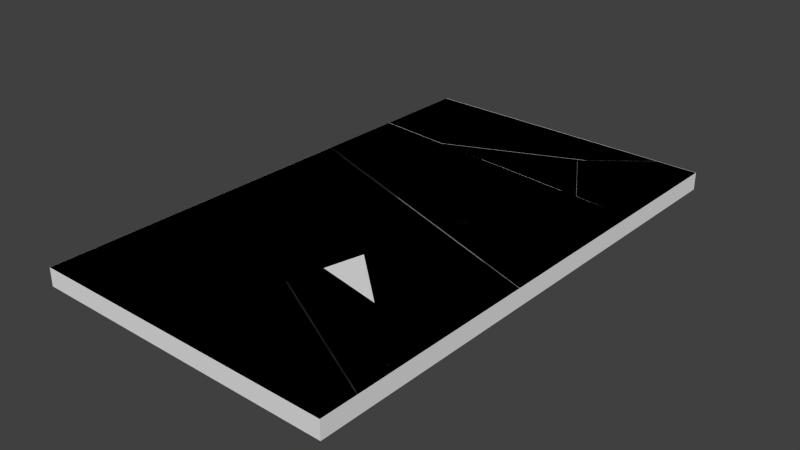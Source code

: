 # Source: tableTop.blend  (saved by Blender 2.62.0; exported with 4.5.12 LTS)
import bpy
from mathutils import Matrix  # noqa: F401  (used for matrix-valued properties, if any)

bpy.ops.wm.read_factory_settings(use_empty=True)
scene = bpy.context.scene
scene.name = 'Scene'

# ---- collections
col_collection_1 = bpy.data.collections.new('Collection 1'); scene.collection.children.link(col_collection_1)

# ---- materials (node trees are filled in below, after node groups)
mat_material = bpy.data.materials.new('Material')
mat_material.alpha_threshold = 0.0
mat_material.use_transparent_shadow = False
mat_material.roughness = 0.5
mat_material.line_color = (0.0, 0.0, 0.0, 1.0)
mat_material_005 = bpy.data.materials.new('Material.005')
mat_material_005.alpha_threshold = 0.0
mat_material_005.use_transparent_shadow = False
mat_material_005.roughness = 0.5
mat_material_005.specular_intensity = 1.0
mat_material_005.line_color = (0.0, 0.0, 0.0, 1.0)

# ---- material node trees

# ---- world
world_world = bpy.data.worlds.new('World'); scene.world = world_world
world_world.color = (0.05088, 0.05088, 0.05088)
world_world.use_sun_shadow = False
world_world.sun_shadow_jitter_overblur = 0.0
world_world.cycles.sampling_method = 'MANUAL'
world_world.cycles.sample_map_resolution = 256

# ---- meshes
me_mesh_149 = bpy.data.meshes.new('Mesh.149')
me_mesh_149.from_pydata([(-0.02651, -0.05544, -0.01396), (-0.09042, 0.003182, -0.01396), (0.02179, 0.06996, -0.01396), (0.1011, 0.04126, -0.01396), (0.0966, 0.03841, 0.01396), (0.03291, 0.06146, 0.01396), (-0.04639, -0.06996, 0.01396), (-0.1011, -0.01697, 0.01156), (-0.09711, -0.02343, 0.01396), (-0.09488, -0.01457, 0.01396)], [], [(0, 1, 2, 3), (8, 6, 5, 9), (6, 4, 5), (4, 3, 2, 5), (7, 8, 9), (6, 8, 7, 1), (1, 0, 6), (0, 3, 4, 6), (2, 1, 9, 5), (1, 7, 9)])
me_mesh_149.polygons.foreach_set('use_smooth', [0, 0, 0, 1, 1, 1, 1, 1, 1, 1])
_uv = me_mesh_149.uv_layers.new(name='UVMap')
_uv.uv.foreach_set('vector', [0.335, 0.6796, 0.3999, 0.5732, 0.4782, 0.7543, 0.4476, 0.8848, 0.4218, 0.6448, 0.3147, 0.7014, 0.1561, 0.5359, 0.4175, 0.6338, 0.3147, 0.7014, 0.0232, 0.5629, 0.1561, 0.5359, 0.575, 0.4245, 0.585, 0.4333, 0.5555, 0.4599, 0.5513, 0.4458, 0.5167, 0.5054, 0.5214, 0.5019, 0.5208, 0.5085, 0.4834, 0.4971, 0.5031, 0.554, 0.5078, 0.5592, 0.5374, 0.5543, 0.5374, 0.5543, 0.5125, 0.4825, 0.4834, 0.4971, 0.4666, 0.4916, 0.5993, 0.6222, 0.6177, 0.5947, 0.4689, 0.4484, 0.5106, 0.5764, 0.5609, 0.3772, 0.5189, 0.3457, 0.4617, 0.5725, 0.5609, 0.3772, 0.5254, 0.3367, 0.5189, 0.3457])
me_mesh_149.materials.append(mat_material)
me_mesh_149.use_remesh_preserve_volume = False
me_mesh_149.use_remesh_preserve_attributes = False
me_mesh_149.use_mirror_vertex_groups = False
me_mesh_149.update()
me_mesh_147 = bpy.data.meshes.new('Mesh.147')
me_mesh_147.from_pydata([(-0.07011, 0.07009, -0.01396), (0.07705, 0.01684, -0.01396), (-0.03516, -0.04994, -0.01396), (-0.08816, -0.001323, -0.01396), (-0.04583, -0.07009, 0.01156), (-0.01131, 0.04434, 0.01396), (-0.03962, -0.06769, 0.01396), (0.08816, 0.008344, 0.01396)], [], [(0, 1, 2, 3), (7, 5, 6), (1, 0, 5, 7), (6, 5, 3, 4), (5, 0, 3), (4, 3, 2), (1, 7, 6, 2), (6, 4, 2)])
me_mesh_147.polygons.foreach_set('use_smooth', [0, 0, 1, 1, 1, 1, 1, 1])
_uv = me_mesh_147.uv_layers.new(name='UVMap')
_uv.uv.foreach_set('vector', [0.5351, 0.512, 0.4782, 0.7543, 0.3999, 0.5732, 0.4538, 0.485, 0.1561, 0.5359, 0.3637, 0.4937, 0.4175, 0.6338, 0.5555, 0.4599, 0.5007, 0.5092, 0.5142, 0.4792, 0.5513, 0.4458, 0.5208, 0.5085, 0.5134, 0.5924, 0.4673, 0.5422, 0.5167, 0.5054, 0.5134, 0.5924, 0.4626, 0.5956, 0.4673, 0.5422, 0.5078, 0.5592, 0.558, 0.6138, 0.5374, 0.5543, 0.5106, 0.5764, 0.4617, 0.5725, 0.5189, 0.3457, 0.5609, 0.3772, 0.5189, 0.3457, 0.5254, 0.3367, 0.5609, 0.3772])
me_mesh_147.materials.append(mat_material)
me_mesh_147.use_remesh_preserve_volume = False
me_mesh_147.use_remesh_preserve_attributes = False
me_mesh_147.use_mirror_vertex_groups = False
me_mesh_147.update()
me_mesh_145 = bpy.data.meshes.new('Mesh.145')
me_mesh_145.from_pydata([(0.07668, 0.04033, -0.01396), (0.07382, -0.09848, -0.01396), (-0.0568, 0.02135, -0.01396), (0.058, 0.1084, -0.01396), (0.07362, -0.1084, -0.005373), (-0.05021, -0.01744, 0.01396), (-0.07668, 0.006842, 0.01396), (-0.06029, 0.01926, 0.01396)], [], [(0, 1, 2, 3), (7, 6, 5), (1, 0, 4), (5, 2, 1, 4), (5, 6, 2), (2, 6, 7, 3), (0, 7, 5, 4), (0, 3, 7)])
me_mesh_145.polygons.foreach_set('use_smooth', [0, 0, 0, 1, 1, 1, 1, 1])
_uv = me_mesh_145.uv_layers.new(name='UVMap')
_uv.uv.foreach_set('vector', [0.3596, 0.897, 0.2023, 0.897, 0.335, 0.6796, 0.4363, 0.8642, 0.2813, 0.6856, 0.3147, 0.7014, 0.2589, 0.731, 0.2023, 0.897, 0.3596, 0.897, 0.189, 0.9299, 0.4731, 0.4673, 0.5125, 0.4825, 0.4617, 0.3358, 0.4505, 0.3336, 0.4731, 0.4673, 0.4834, 0.4971, 0.5125, 0.4825, 0.4666, 0.4916, 0.4689, 0.4484, 0.486, 0.4652, 0.586, 0.6091, 0.6197, 0.5107, 0.4095, 0.4505, 0.3998, 0.5086, 0.5174, 0.7172, 0.6197, 0.5107, 0.6377, 0.403, 0.4095, 0.4505])
me_mesh_145.materials.append(mat_material)
me_mesh_145.use_remesh_preserve_volume = False
me_mesh_145.use_remesh_preserve_attributes = False
me_mesh_145.use_mirror_vertex_groups = False
me_mesh_145.update()
me_mesh_143 = bpy.data.meshes.new('Mesh.143')
me_mesh_143.from_pydata([(0.06926, 0.1216, -0.01396), (0.06771, 0.04661, -0.01396), (0.04903, 0.1146, -0.01396), (0.06182, 0.1243, -0.01396), (0.05734, 0.1215, 0.01396), (-0.06926, 0.02554, 0.01396), (0.06917, 0.1172, 0.01396), (0.06419, -0.1243, 0.01396), (0.06465, -0.1021, -0.005373), (-0.05918, -0.01116, 0.01396)], [], [(0, 1, 2, 3), (9, 7, 6, 4), (4, 5, 9), (1, 6, 7, 8), (1, 0, 6), (6, 0, 3, 4), (8, 7, 9), (4, 3, 2, 5), (9, 5, 1, 8), (5, 2, 1)])
me_mesh_143.polygons.foreach_set('use_smooth', [0, 0, 0, 0, 0, 1, 1, 1, 1, 1])
_uv = me_mesh_143.uv_layers.new(name='UVMap')
_uv.uv.foreach_set('vector', [0.4447, 0.897, 0.3596, 0.897, 0.4363, 0.8642, 0.4476, 0.8848, 0.2589, 0.731, -0.001483, 0.8686, -0.001483, 0.568, 0.0232, 0.5629, 0.0232, 0.5629, 0.2813, 0.6856, 0.2589, 0.731, 0.3596, 0.897, 0.4328, 1.004, 0.1591, 1.004, 0.189, 0.9299, 0.3596, 0.897, 0.4447, 0.897, 0.4328, 1.004, 0.5794, 0.4205, 0.5878, 0.4308, 0.585, 0.4333, 0.575, 0.4245, 0.4505, 0.3336, 0.4251, 0.3288, 0.4731, 0.4673, 0.6177, 0.5947, 0.5993, 0.6222, 0.586, 0.6091, 0.486, 0.4652, 0.3998, 0.5086, 0.4095, 0.4505, 0.6197, 0.5107, 0.5174, 0.7172, 0.4095, 0.4505, 0.6377, 0.403, 0.6197, 0.5107])
me_mesh_143.materials.append(mat_material)
me_mesh_143.use_remesh_preserve_volume = False
me_mesh_143.use_remesh_preserve_attributes = False
me_mesh_143.use_mirror_vertex_groups = False
me_mesh_143.update()
me_mesh_141 = bpy.data.meshes.new('Mesh.141')
me_mesh_141.from_pydata([(0.1686, -0.04413, -0.01396), (0.1672, -0.1077, -0.01396), (-0.08435, 0.09087, -0.01396), (0.1684, -0.0513, 0.01396), (0.1672, -0.1077, 0.01396), (-0.1686, -0.1008, -0.01396), (-0.1159, 0.1077, -0.01396), (0.0644, 0.004224, 0.01396), (-0.1036, -0.1021, 0.01396), (-0.05993, 0.0706, 0.01396)], [], [(0, 1, 2), (2, 1, 5, 6), (7, 4, 3), (8, 4, 7, 9), (1, 0, 3, 4), (1, 4, 8, 5), (6, 5, 8, 9), (7, 0, 2, 9), (2, 6, 9), (3, 0, 7)])
me_mesh_141.polygons.foreach_set('use_smooth', [0, 0, 0, 0, 0, 0, 1, 1, 1, 1])
_uv = me_mesh_141.uv_layers.new(name='UVMap')
_uv.uv.foreach_set('vector', [0.115, 0.897, 0.04293, 0.897, 0.262, 0.4793, 0.262, 0.4793, 0.04293, 0.897, 0.04293, 0.3482, 0.2804, 0.4272, 0.2163, 0.867, -0.001483, 1.004, -0.001483, 0.9334, 0.5597, 1.004, -0.001483, 1.004, 0.2163, 0.867, 0.4766, 0.7876, 0.04293, 0.897, 0.115, 0.897, 0.1001, 1.004, 0.03612, 1.004, 0.04293, 0.897, 1.655e-07, 0.9004, 7.173e-08, 0.4578, 0.04293, 0.3482, 0.4773, 0.4282, 0.4909, 0.2722, 0.5402, 0.2872, 0.5289, 0.4165, 0.5162, 0.4406, 0.4878, 0.3095, 0.4775, 0.6349, 0.5111, 0.6006, 0.4775, 0.6349, 0.4762, 0.6754, 0.5111, 0.6006, 0.5204, 0.3068, 0.4878, 0.3095, 0.5162, 0.4406])
me_mesh_141.materials.append(mat_material)
me_mesh_141.use_remesh_preserve_volume = False
me_mesh_141.use_remesh_preserve_attributes = False
me_mesh_141.use_mirror_vertex_groups = False
me_mesh_141.update()
me_mesh_062 = bpy.data.meshes.new('Mesh.062')
me_mesh_062.from_pydata([(0.143, -0.00379, -0.01396), (0.1414, -0.08082, -0.01396), (-0.1115, 0.05419, -0.01396), (0.1151, 0.02182, -0.01396), (-0.1413, 0.07772, -0.01396), (-0.143, 0.07101, -0.01396), (-0.0734, 0.08798, 0.01396), (0.03242, 0.06491, 0.01396), (0.1423, -0.03593, 0.01396), (0.1413, -0.08798, 0.01396), (-0.08707, 0.03391, 0.01396), (0.03727, -0.03246, 0.01396)], [], [(3, 0, 2, 4), (0, 1, 2), (5, 4, 2), (8, 7, 11, 9), (7, 6, 11), (11, 6, 10), (1, 0, 8, 9), (10, 6, 4, 5), (8, 0, 3, 7), (3, 4, 6, 7), (11, 10, 2, 1), (10, 5, 2), (1, 9, 11)])
me_mesh_062.polygons.foreach_set('use_smooth', [0, 0, 0, 0, 0, 0, 0, 1, 1, 1, 1, 1, 1])
_uv = me_mesh_062.uv_layers.new(name='UVMap')
_uv.uv.foreach_set('vector', [0.2306, 0.8506, 0.2023, 0.897, 0.262, 0.4793, 0.288, 0.4298, 0.2023, 0.897, 0.115, 0.897, 0.262, 0.4793, 0.2804, 0.4272, 0.288, 0.4298, 0.262, 0.4793, -0.001483, 0.8686, 0.2305, 0.746, 0.2163, 0.867, -0.001483, 0.9334, 0.2305, 0.746, 0.4507, 0.72, 0.2163, 0.867, 0.2163, 0.867, 0.4507, 0.72, 0.4766, 0.7876, 0.115, 0.897, 0.2023, 0.897, 0.1591, 1.004, 0.1001, 1.004, 0.5289, 0.4165, 0.5253, 0.4569, 0.4768, 0.4333, 0.4773, 0.4282, 0.4251, 0.3288, 0.4617, 0.3358, 0.4726, 0.3671, 0.4678, 0.4522, 0.5658, 0.6018, 0.4583, 0.3492, 0.4489, 0.4261, 0.4932, 0.5304, 0.5162, 0.4406, 0.5111, 0.6006, 0.4775, 0.6349, 0.4878, 0.3095, 0.5111, 0.6006, 0.4762, 0.6754, 0.4775, 0.6349, 0.4878, 0.3095, 0.5204, 0.3068, 0.5162, 0.4406])
me_mesh_062.materials.append(mat_material)
me_mesh_062.use_remesh_preserve_volume = False
me_mesh_062.use_remesh_preserve_attributes = False
me_mesh_062.use_mirror_vertex_groups = False
me_mesh_062.update()
me_mesh_060 = bpy.data.meshes.new('Mesh.060')
me_mesh_060.from_pydata([(0.05697, -0.06595, 0.01), (-0.03368, 0.0172, 0.01), (-0.04886, -0.04288, 0.01), (-0.05407, -0.04366, 0.00786), (0.06685, -0.07111, 0.006663), (-0.06685, 0.07111, -0.01)], [], [(0, 1, 2), (3, 2, 1, 5), (1, 0, 4, 5), (0, 2, 3, 4), (5, 4, 3)])
me_mesh_060.polygons.foreach_set('use_smooth', [0, 1, 1, 1, 1])
_uv = me_mesh_060.uv_layers.new(name='UVMap')
_uv.uv.foreach_set('vector', [0.2305, 0.746, 0.4218, 0.6448, 0.4507, 0.72, 0.5216, 0.4551, 0.5253, 0.4569, 0.5214, 0.5019, 0.4826, 0.5308, 0.5031, 0.554, 0.4678, 0.4522, 0.4684, 0.442, 0.5424, 0.5969, 0.4932, 0.5304, 0.4489, 0.4261, 0.4496, 0.4202, 0.5019, 0.5389, 0.6754, 0.4749, 0.3979, 0.5718, 0.5775, 0.6203])
me_mesh_060.materials.append(mat_material)
me_mesh_060.use_remesh_preserve_volume = False
me_mesh_060.use_remesh_preserve_attributes = False
me_mesh_060.use_mirror_vertex_groups = False
me_mesh_060.update()
me_mesh_058 = bpy.data.meshes.new('Mesh.058')
me_mesh_058.from_pydata([(-0.1282, -0.04483, -0.01289), (-0.09141, 0.1007, -0.01289), (0.1282, -0.1007, -0.01289), (-0.0655, -0.03536, 0.01289), (0.05542, -0.0628, 0.01169), (-0.07829, 0.07941, -0.004975)], [], [(0, 1, 2), (1, 0, 3, 5), (4, 2, 1, 5), (3, 0, 2, 4), (5, 3, 4)])
me_mesh_058.polygons.foreach_set('use_smooth', [0, 1, 1, 1, 1])
_uv = me_mesh_058.uv_layers.new(name='UVMap')
_uv.uv.foreach_set('vector', [0.288, 0.4298, 0.4538, 0.485, 0.2306, 0.8506, 0.4673, 0.5422, 0.4768, 0.4333, 0.5216, 0.4551, 0.4826, 0.5308, 0.4684, 0.442, 0.4726, 0.3671, 0.558, 0.6138, 0.5424, 0.5969, 0.4496, 0.4202, 0.4583, 0.3492, 0.5658, 0.6018, 0.5019, 0.5389, 0.6754, 0.4749, 0.5775, 0.6203, 0.3979, 0.5718])
me_mesh_058.materials.append(mat_material)
me_mesh_058.use_remesh_preserve_volume = False
me_mesh_058.use_remesh_preserve_attributes = False
me_mesh_058.use_mirror_vertex_groups = False
me_mesh_058.update()
me_mesh_056 = bpy.data.meshes.new('Mesh.056')
me_mesh_056.from_pydata([(0.09715, 0.06271, -0.01396), (0.09322, -0.128, -0.01396), (-0.09847, -0.05865, -0.01396), (-0.005173, 0.07418, -0.01396), (0.04842, 0.1325, 0.01396), (0.09847, 0.1269, 0.01396), (0.09313, -0.1325, 0.01396), (-0.09089, -0.06586, 0.01396)], [], [(0, 1, 2, 3), (7, 6, 5, 4), (0, 5, 6, 1), (1, 6, 7, 2), (0, 3, 4, 5), (3, 2, 7, 4)])
me_mesh_056.polygons.foreach_set('use_smooth', [0, 0, 0, 1, 1, 1])
_uv = me_mesh_056.uv_layers.new(name='UVMap')
_uv.uv.foreach_set('vector', [0.6609, 0.897, 0.4447, 0.897, 0.5188, 0.5815, 0.6715, 0.7295, 0.3825, 0.4898, -0.001483, 0.568, -0.001483, 0.2452, 0.1024, 0.2395, 0.6609, 0.897, 0.7268, 1.004, 0.4328, 1.004, 0.4447, 0.897, 0.5878, 0.4308, 0.5794, 0.4205, 0.5108, 0.4822, 0.5164, 0.4951, 0.3455, 0.5297, 0.4265, 0.529, 0.3893, 0.4745, 0.3497, 0.4748, 0.536, 0.559, 0.4845, 0.3472, 0.4451, 0.3546, 0.5221, 0.6709])
me_mesh_056.materials.append(mat_material)
me_mesh_056.use_remesh_preserve_volume = False
me_mesh_056.use_remesh_preserve_attributes = False
me_mesh_056.use_mirror_vertex_groups = False
me_mesh_056.update()
me_mesh_054 = bpy.data.meshes.new('Mesh.054')
me_mesh_054.from_pydata([(-0.02873, -0.09571, -0.01396), (-0.1018, -0.06925, -0.01396), (0.009656, 0.04327, -0.01396), (0.06457, 0.03712, -0.01396), (-0.02115, -0.1029, 0.01396), (-0.1182, -0.06782, 0.01396), (0.05104, 0.1029, 0.01396), (0.1182, 0.0954, 0.01396)], [], [(0, 1, 2, 3), (6, 5, 4, 7), (0, 4, 5, 1), (3, 2, 6, 7), (2, 1, 5, 6), (4, 0, 3, 7)])
me_mesh_054.polygons.foreach_set('use_smooth', [0, 0, 1, 1, 1, 1])
_uv = me_mesh_054.uv_layers.new(name='UVMap')
_uv.uv.foreach_set('vector', [0.5188, 0.5815, 0.5471, 0.4611, 0.6772, 0.6395, 0.6715, 0.7295, 0.2418, 0.2319, 0.5849, 0.4486, 0.3825, 0.4898, 0.1024, 0.2395, 0.5164, 0.4951, 0.5108, 0.4822, 0.4747, 0.5147, 0.4892, 0.5196, 0.4265, 0.529, 0.4699, 0.5287, 0.4423, 0.4741, 0.3893, 0.4745, 0.4469, 0.5388, 0.5607, 0.4857, 0.5579, 0.4602, 0.3853, 0.5407, 0.4451, 0.3546, 0.4845, 0.3472, 0.536, 0.559, 0.5221, 0.6709])
me_mesh_054.materials.append(mat_material)
me_mesh_054.use_remesh_preserve_volume = False
me_mesh_054.use_remesh_preserve_attributes = False
me_mesh_054.use_mirror_vertex_groups = False
me_mesh_054.update()
me_mesh_052 = bpy.data.meshes.new('Mesh.052')
me_mesh_052.from_pydata([(-0.07317, 0.024, -0.01396), (0.06204, 0.008853, -0.01396), (-0.03759, -0.09168, -0.01396), (-0.1034, 0.09168, 0.01396), (0.1034, 0.0685, 0.01396), (-0.04899, -0.0853, 0.01396)], [], [(0, 1, 2), (5, 4, 3), (1, 0, 3, 4), (1, 4, 5, 2), (0, 2, 5, 3)])
me_mesh_052.polygons.foreach_set('use_smooth', [0, 0, 1, 1, 1])
_uv = me_mesh_052.uv_layers.new(name='UVMap')
_uv.uv.foreach_set('vector', [0.6912, 0.4181, 0.6772, 0.6395, 0.5609, 0.4801, 0.5509, 0.4271, 0.2418, 0.2319, 0.6712, 0.2083, 0.4699, 0.5287, 0.5768, 0.5278, 0.6059, 0.4728, 0.4423, 0.4741, 0.4469, 0.5388, 0.3853, 0.5407, 0.5408, 0.4682, 0.5486, 0.4913, 0.4797, 0.5095, 0.59, 0.5714, 0.5964, 0.5398, 0.4276, 0.4452])
me_mesh_052.materials.append(mat_material)
me_mesh_052.use_remesh_preserve_volume = False
me_mesh_052.use_remesh_preserve_attributes = False
me_mesh_052.use_mirror_vertex_groups = False
me_mesh_052.update()
me_mesh_050 = bpy.data.meshes.new('Mesh.050')
me_mesh_050.from_pydata([(-0.1135, -0.02869, -0.01396), (-0.112, 0.04241, -0.01396), (0.07798, 0.02112, -0.01396), (0.1136, -0.09456, -0.01396), (0.1017, -0.1065, -0.01396), (0.1022, -0.08818, 0.01396), (0.08537, -0.1051, 0.01396), (-0.1136, -0.03312, 0.01396), (-0.1107, 0.1065, 0.01396), (0.04773, 0.0888, 0.01396)], [], [(0, 2, 3, 4), (0, 1, 2), (9, 7, 6, 5), (9, 8, 7), (1, 0, 7, 8), (0, 4, 6, 7), (1, 8, 9, 2), (6, 4, 3, 5), (5, 3, 2, 9)])
me_mesh_050.polygons.foreach_set('use_smooth', [0, 0, 0, 0, 0, 1, 1, 1, 1])
_uv = me_mesh_050.uv_layers.new(name='UVMap')
_uv.uv.foreach_set('vector', [0.6303, 0.107, 0.6912, 0.4181, 0.5609, 0.4801, 0.5471, 0.4611, 0.6303, 0.107, 0.7109, 0.107, 0.6912, 0.4181, 0.6712, 0.2083, 1.0, 0.3641, 0.5849, 0.4486, 0.5509, 0.4271, 0.6712, 0.2083, 1.0, 0.1903, 1.0, 0.3641, 0.7109, 0.107, 0.6303, 0.107, 0.6321, 5.198e-08, 0.7904, 6.794e-08, 0.409, 0.5917, 0.4892, 0.5196, 0.4747, 0.5147, 0.4006, 0.5814, 0.7271, 0.5266, 0.7312, 0.4718, 0.6059, 0.4728, 0.5768, 0.5278, 0.5579, 0.4602, 0.5607, 0.4857, 0.5486, 0.4913, 0.5408, 0.4682, 0.5964, 0.5398, 0.59, 0.5714, 0.4797, 0.5095, 0.4276, 0.4452])
me_mesh_050.materials.append(mat_material)
me_mesh_050.use_remesh_preserve_volume = False
me_mesh_050.use_remesh_preserve_attributes = False
me_mesh_050.use_mirror_vertex_groups = False
me_mesh_050.update()
me_mesh_048 = bpy.data.meshes.new('Mesh.048')
me_mesh_048.from_pydata([(-0.05543, -0.09964, -0.01396), (-0.1977, -0.0837, -0.01396), (-0.1974, -0.06683, -0.01396), (0.1977, 0.09964, -0.01396), (0.1388, 0.05677, 0.01396), (0.01211, -0.04292, 0.01396), (-0.07476, -0.03319, 0.01396), (-0.1975, -0.07056, -0.008237)], [], [(0, 1, 2, 3), (6, 5, 4), (2, 1, 7), (0, 6, 7, 1), (0, 5, 6), (0, 3, 4, 5), (6, 4, 2, 7), (4, 3, 2)])
me_mesh_048.polygons.foreach_set('use_smooth', [0, 0, 0, 1, 1, 1, 1, 1])
_uv = me_mesh_048.uv_layers.new(name='UVMap')
_uv.uv.foreach_set('vector', [0.6961, 0.34, 0.7109, 0.107, 0.73, 0.107, 0.9278, 0.7469, 0.7475, 0.2041, 0.5671, 0.214, 0.3091, 0.08673, 0.73, 0.107, 0.7109, 0.107, 0.7272, 0.0851, 0.6145, 0.5275, 0.635, 0.4726, 0.7279, 0.5154, 0.7271, 0.5266, 0.6145, 0.5275, 0.5663, 0.4731, 0.635, 0.4726, 0.5758, 0.3755, 0.4272, 0.5815, 0.4787, 0.5478, 0.5531, 0.4448, 0.3941, 0.5268, 0.6009, 0.4995, 0.2777, 0.5126, 0.2771, 0.5187, 0.6009, 0.4995, 0.6604, 0.4622, 0.2777, 0.5126])
me_mesh_048.materials.append(mat_material)
me_mesh_048.use_remesh_preserve_volume = False
me_mesh_048.use_remesh_preserve_attributes = False
me_mesh_048.use_mirror_vertex_groups = False
me_mesh_048.update()
me_mesh_046 = bpy.data.meshes.new('Mesh.046')
me_mesh_046.from_pydata([(0.1817, 0.06826, -0.01396), (-0.2134, -0.09821, -0.01396), (-0.2093, 0.1019, -0.01396), (0.2135, 0.09323, -0.01396), (-0.2124, -0.05094, 0.01396), (-0.2093, 0.1019, 0.01396), (-0.2135, -0.1019, -0.008237), (0.2091, 0.09332, 0.01396), (0.1228, 0.02539, 0.01396), (-0.09076, -0.06457, 0.01396)], [], [(0, 1, 2, 3), (7, 5, 9, 8), (5, 4, 9), (2, 5, 7, 3), (4, 2, 1, 6), (4, 5, 2), (9, 4, 6), (0, 3, 7, 8), (1, 8, 9, 6), (1, 0, 8)])
me_mesh_046.polygons.foreach_set('use_smooth', [0, 0, 0, 0, 0, 0, 1, 1, 1, 1])
_uv = me_mesh_046.uv_layers.new(name='UVMap')
_uv.uv.foreach_set('vector', [0.9278, 0.7469, 0.73, 0.107, 0.9568, 0.107, 0.9568, 0.7979, 0.1332, 2.788e-07, 1.0, -1.098e-07, 0.7475, 0.2041, 0.3091, 0.08673, 1.0, -1.098e-07, 1.0, 0.1903, 0.7475, 0.2041, 0.9568, 0.107, 0.9996, 0.1117, 0.9996, 0.7954, 0.9568, 0.7979, 0.7904, -1.624e-07, 0.9568, 0.107, 0.73, 0.107, 0.7272, 0.0851, 0.7904, -1.624e-07, 0.9637, -1.47e-07, 0.9568, 0.107, 0.635, 0.4726, 0.7312, 0.4718, 0.7279, 0.5154, 0.4272, 0.5815, 0.4085, 0.6073, 0.428, 0.618, 0.4787, 0.5478, 0.2777, 0.5126, 0.6009, 0.4995, 0.3941, 0.5268, 0.2771, 0.5187, 0.2777, 0.5126, 0.6604, 0.4622, 0.6009, 0.4995])
me_mesh_046.materials.append(mat_material)
me_mesh_046.use_remesh_preserve_volume = False
me_mesh_046.use_remesh_preserve_attributes = False
me_mesh_046.use_mirror_vertex_groups = False
me_mesh_046.update()
me_mesh_044 = bpy.data.meshes.new('Mesh.044')
me_mesh_044.from_pydata([(0.1397, -0.08964, -0.01396), (-0.1397, -0.05833, -0.01396), (0.0372, 0.08092, -0.01396), (0.1109, -0.02213, 0.01396), (-0.07216, -0.001614, 0.01396), (0.04376, 0.08964, 0.01396)], [], [(0, 1, 2), (5, 4, 3), (1, 0, 3, 4), (2, 1, 4, 5), (3, 0, 2, 5)])
me_mesh_044.polygons.foreach_set('use_smooth', [0, 0, 1, 1, 1])
_uv = me_mesh_044.uv_layers.new(name='UVMap')
_uv.uv.foreach_set('vector', [0.6672, 0.7976, 0.6961, 0.34, 0.858, 0.6244, 0.3309, 0.09751, 0.5671, 0.214, 0.187, 0.2349, 0.6145, 0.5275, 0.3936, 0.5293, 0.4215, 0.4743, 0.5663, 0.4731, 0.4719, 0.5194, 0.5758, 0.3755, 0.5531, 0.4448, 0.485, 0.5391, 0.5179, 0.3966, 0.4872, 0.3148, 0.4808, 0.5362, 0.5137, 0.5417])
me_mesh_044.materials.append(mat_material)
me_mesh_044.use_remesh_preserve_volume = False
me_mesh_044.use_remesh_preserve_attributes = False
me_mesh_044.use_mirror_vertex_groups = False
me_mesh_044.update()
me_mesh_042 = bpy.data.meshes.new('Mesh.042')
me_mesh_042.from_pydata([(0.0182, -0.1244, -0.01396), (-0.0843, 0.04614, -0.01396), (0.02368, 0.1311, -0.01396), (0.0843, 0.1299, -0.01396), (0.07892, -0.1312, -0.01396), (0.01928, 0.1312, 0.01396), (-0.07774, 0.05486, 0.01396), (0.0843, 0.1299, 0.01396), (0.08024, -0.06709, 0.01396), (-0.01057, -0.05691, 0.01396)], [], [(0, 1, 2, 3), (4, 0, 3), (9, 7, 5, 6), (9, 8, 7), (7, 3, 2, 5), (8, 4, 3, 7), (0, 4, 8, 9), (5, 2, 1, 6), (1, 0, 9, 6)])
me_mesh_042.polygons.foreach_set('use_smooth', [0, 0, 0, 0, 0, 0, 1, 1, 1])
_uv = me_mesh_042.uv_layers.new(name='UVMap')
_uv.uv.foreach_set('vector', [0.6672, 0.7976, 0.858, 0.6244, 0.9568, 0.7979, 0.9568, 0.897, 0.6609, 0.897, 0.6672, 0.7976, 0.9568, 0.897, 0.187, 0.2349, -0.001483, 2.498e-07, 0.1332, 3.015e-07, 0.3309, 0.09751, 0.187, 0.2349, -0.001483, 0.2452, -0.001483, 2.498e-07, 0.9996, 0.9017, 0.9568, 0.897, 0.9568, 0.7979, 0.9996, 0.7954, 0.7268, 1.004, 0.6609, 0.897, 0.9568, 0.897, 0.95, 1.004, 0.3936, 0.5293, 0.3455, 0.5297, 0.3497, 0.4748, 0.4215, 0.4743, 0.428, 0.618, 0.4085, 0.6073, 0.4719, 0.5194, 0.485, 0.5391, 0.4808, 0.5362, 0.4872, 0.3148, 0.5179, 0.3966, 0.5137, 0.5417])
me_mesh_042.materials.append(mat_material)
me_mesh_042.use_remesh_preserve_volume = False
me_mesh_042.use_remesh_preserve_attributes = False
me_mesh_042.use_mirror_vertex_groups = False
me_mesh_042.update()
me_mesh_040 = bpy.data.meshes.new('Mesh.040')
me_mesh_040.from_pydata([(-0.1338, -0.08088, -0.01396), (-0.1307, 0.07213, -0.01396), (0.07178, -0.03737, -0.01396), (0.06399, -0.06818, -0.01396), (-0.1341, -0.09382, 0.01396), (-0.1302, 0.09382, 0.01396), (0.1341, -0.04915, 0.01396), (0.1271, -0.07705, 0.01396)], [], [(0, 1, 2, 3), (6, 5, 4, 7), (0, 4, 5, 1), (2, 6, 7, 3), (2, 1, 5, 6), (4, 0, 3, 7)])
me_mesh_040.polygons.foreach_set('use_smooth', [0, 0, 0, 1, 1, 1])
_uv = me_mesh_040.uv_layers.new(name='UVMap')
_uv.uv.foreach_set('vector', [0.2691, 0.107, 0.4426, 0.107, 0.3232, 0.4415, 0.2882, 0.4298, 0.4464, 0.7088, 1.0, 0.5377, 1.0, 0.7713, 0.4598, 0.7438, 0.2691, 0.107, 0.2613, 2.197e-08, 0.474, 3.787e-08, 0.4426, 0.107, 0.4748, 0.4564, 0.5247, 0.4636, 0.5266, 0.4427, 0.4768, 0.4334, 0.533, 0.4903, 0.3644, 0.4738, 0.3547, 0.498, 0.5748, 0.5194, 0.5518, 0.6427, 0.5795, 0.6283, 0.4933, 0.4463, 0.4379, 0.4024])
me_mesh_040.materials.append(mat_material)
me_mesh_040.use_remesh_preserve_volume = False
me_mesh_040.use_remesh_preserve_attributes = False
me_mesh_040.use_mirror_vertex_groups = False
me_mesh_040.update()
me_mesh_038 = bpy.data.meshes.new('Mesh.038')
me_mesh_038.from_pydata([(-0.1284, 0.09563, -0.01396), (0.06944, 0.1083, -0.01396), (0.01502, -0.107, -0.01396), (-0.1325, -0.104, -0.01396), (0.1325, 0.09945, 0.01396), (0.08, -0.1083, 0.01396), (-0.1325, -0.104, 0.01396), (-0.1287, 0.08268, 0.01396)], [], [(0, 1, 2, 3), (7, 6, 5, 4), (6, 3, 2, 5), (7, 0, 3, 6), (5, 2, 1, 4), (1, 0, 7, 4)])
me_mesh_038.polygons.foreach_set('use_smooth', [0, 0, 0, 0, 1, 1])
_uv = me_mesh_038.uv_layers.new(name='UVMap')
_uv.uv.foreach_set('vector', [0.2691, 0.107, 0.2882, 0.4298, 0.04293, 0.3482, 0.04293, 0.107, 1.0, 0.7713, 1.0, 1.004, 0.5597, 1.004, 0.4598, 0.7438, -5.03e-15, 0.1104, 0.04293, 0.107, 0.04293, 0.3482, 7.173e-08, 0.4578, 0.2613, 2.197e-08, 0.2691, 0.107, 0.04293, 0.107, 0.04973, 6.155e-09, 0.5402, 0.2872, 0.4909, 0.2722, 0.4768, 0.4334, 0.5266, 0.4427, 0.4933, 0.4463, 0.5795, 0.6283, 0.5518, 0.6427, 0.4379, 0.4024])
me_mesh_038.materials.append(mat_material)
me_mesh_038.use_remesh_preserve_volume = False
me_mesh_038.use_remesh_preserve_attributes = False
me_mesh_038.use_mirror_vertex_groups = False
me_mesh_038.update()
me_mesh_036 = bpy.data.meshes.new('Mesh.036')
me_mesh_036.from_pydata([(-0.08129, -0.06824, -0.01396), (-0.0428, 0.1107, -0.01396), (0.02249, 0.08709, -0.01396), (-0.02453, -0.09894, -0.01396), (-0.02949, 0.1014, 0.01396), (0.08129, 0.06134, 0.01396), (0.03781, -0.1107, 0.01396), (-0.06334, -0.05602, 0.01396)], [], [(0, 1, 2, 3), (7, 6, 5, 4), (4, 5, 2, 1), (3, 2, 5, 6), (7, 0, 3, 6), (0, 7, 4, 1)])
me_mesh_036.polygons.foreach_set('use_smooth', [0, 0, 1, 1, 1, 1])
_uv = me_mesh_036.uv_layers.new(name='UVMap')
_uv.uv.foreach_set('vector', [0.3567, 0.3477, 0.5604, 0.4046, 0.5351, 0.512, 0.3232, 0.4415, 0.6582, 0.6434, 0.4464, 0.7088, 0.3637, 0.4937, 0.5948, 0.4466, 0.4729, 0.5163, 0.5142, 0.4792, 0.5007, 0.5092, 0.4764, 0.5311, 0.4748, 0.4564, 0.4626, 0.5956, 0.5134, 0.5924, 0.5247, 0.4636, 0.4906, 0.5112, 0.4857, 0.4857, 0.533, 0.4903, 0.5748, 0.5194, 0.5238, 0.3664, 0.4837, 0.3849, 0.4777, 0.5857, 0.517, 0.5947])
me_mesh_036.materials.append(mat_material)
me_mesh_036.use_remesh_preserve_volume = False
me_mesh_036.use_remesh_preserve_attributes = False
me_mesh_036.use_mirror_vertex_groups = False
me_mesh_036.update()
me_mesh_034 = bpy.data.meshes.new('Mesh.034')
me_mesh_034.from_pydata([(-0.09875, -0.04339, -0.01396), (-0.09534, 0.1222, -0.01396), (0.08544, 0.05677, -0.01396), (0.04695, -0.1222, -0.01396), (-0.09831, -0.0217, 0.01396), (0.06489, -0.11, 0.01396), (-0.09543, 0.1178, 0.01396), (0.09875, 0.04748, 0.01396)], [], [(0, 1, 2, 3), (7, 6, 4, 5), (0, 4, 6, 1), (2, 1, 6, 7), (4, 0, 3, 5), (7, 5, 3, 2)])
me_mesh_034.polygons.foreach_set('use_smooth', [0, 0, 0, 1, 1, 1])
_uv = me_mesh_034.uv_layers.new(name='UVMap')
_uv.uv.foreach_set('vector', [0.4426, 0.107, 0.6303, 0.107, 0.5604, 0.4046, 0.3567, 0.3477, 0.5948, 0.4466, 1.0, 0.3641, 1.0, 0.5377, 0.6582, 0.6434, 0.4426, 0.107, 0.474, 3.787e-08, 0.6321, 5.198e-08, 0.6303, 0.107, 0.4764, 0.5311, 0.409, 0.5917, 0.4006, 0.5814, 0.4729, 0.5163, 0.3547, 0.498, 0.3644, 0.4738, 0.4857, 0.4857, 0.4906, 0.5112, 0.4777, 0.5857, 0.4837, 0.3849, 0.5238, 0.3664, 0.517, 0.5947])
me_mesh_034.materials.append(mat_material)
me_mesh_034.use_remesh_preserve_volume = False
me_mesh_034.use_remesh_preserve_attributes = False
me_mesh_034.use_mirror_vertex_groups = False
me_mesh_034.update()
me_room_mesh_000 = bpy.data.meshes.new('Room_mesh.000')
me_room_mesh_000.from_pydata([(-0.2334, 0.4081, -0.01396), (0.25, 0.3982, -0.01396), (0.2334, -0.4081, -0.01396), (-0.25, -0.3982, -0.01396), (-0.2334, 0.4081, 0.01396), (0.25, 0.3982, 0.01396), (0.2334, -0.4081, 0.01396), (-0.25, -0.3982, 0.01396)], [], [(0, 1, 2, 3), (4, 7, 6, 5), (0, 4, 5, 1), (1, 5, 6, 2), (2, 6, 7, 3), (4, 0, 3, 7)])
me_room_mesh_000.materials.append(mat_material_005)
me_room_mesh_000.use_remesh_preserve_volume = False
me_room_mesh_000.use_remesh_preserve_attributes = False
me_room_mesh_000.use_mirror_vertex_groups = False
me_room_mesh_000.update()

# ---- objects
ob_tabletopfractured_038 = bpy.data.objects.new('TableTopFractured.038', me_mesh_149)
ob_tabletopfractured_037 = bpy.data.objects.new('TableTopFractured.037', me_mesh_147)
ob_tabletopfractured_036 = bpy.data.objects.new('TableTopFractured.036', me_mesh_145)
ob_tabletopfractured_035 = bpy.data.objects.new('TableTopFractured.035', me_mesh_143)
ob_tabletopfractured_034 = bpy.data.objects.new('TableTopFractured.034', me_mesh_141)
ob_tabletopfractured_033 = bpy.data.objects.new('TableTopFractured.033', me_mesh_062)
ob_tabletopfractured_032 = bpy.data.objects.new('TableTopFractured.032', me_mesh_060)
ob_tabletopfractured_031 = bpy.data.objects.new('TableTopFractured.031', me_mesh_058)
ob_tabletopfractured_030 = bpy.data.objects.new('TableTopFractured.030', me_mesh_056)
ob_tabletopfractured_029 = bpy.data.objects.new('TableTopFractured.029', me_mesh_054)
ob_tabletopfractured_028 = bpy.data.objects.new('TableTopFractured.028', me_mesh_052)
ob_tabletopfractured_027 = bpy.data.objects.new('TableTopFractured.027', me_mesh_050)
ob_tabletopfractured_026 = bpy.data.objects.new('TableTopFractured.026', me_mesh_048)
ob_tabletopfractured_025 = bpy.data.objects.new('TableTopFractured.025', me_mesh_046)
ob_tabletopfractured_024 = bpy.data.objects.new('TableTopFractured.024', me_mesh_044)
ob_tabletopfractured_023 = bpy.data.objects.new('TableTopFractured.023', me_mesh_042)
ob_tabletopfractured_022 = bpy.data.objects.new('TableTopFractured.022', me_mesh_040)
ob_tabletopfractured_021 = bpy.data.objects.new('TableTopFractured.021', me_mesh_038)
ob_tabletopfractured_020 = bpy.data.objects.new('TableTopFractured.020', me_mesh_036)
ob_tabletopfractured_019 = bpy.data.objects.new('TableTopFractured.019', me_mesh_034)
ob_tabletopwhole_001 = bpy.data.objects.new('TableTopWhole.001', me_room_mesh_000)

# ---- transforms, parenting, visibility, modifiers, constraints
ob_tabletopfractured_038.location = (0.3842, 0.9701, 0.7299)
ob_tabletopfractured_038.lineart.crease_threshold = 0.0
ob_tabletopfractured_037.location = (0.3289, 1.023, 0.7299)
ob_tabletopfractured_037.lineart.crease_threshold = 0.0
ob_tabletopfractured_036.location = (0.4145, 0.8933, 0.7299)
ob_tabletopfractured_036.lineart.crease_threshold = 0.0
ob_tabletopfractured_035.location = (0.4234, 0.887, 0.7299)
ob_tabletopfractured_035.lineart.crease_threshold = 0.0
ob_tabletopfractured_034.location = (0.3181, 0.7619, 0.7299)
ob_tabletopfractured_034.lineart.crease_threshold = 0.0
ob_tabletopfractured_033.location = (0.3453, 0.7986, 0.7299)
ob_tabletopfractured_033.lineart.crease_threshold = 0.0
ob_tabletopfractured_032.location = (0.3207, 0.9294, 0.7339)
ob_tabletopfractured_032.lineart.crease_threshold = 0.0
ob_tabletopfractured_031.location = (0.3322, 0.9211, 0.7288)
ob_tabletopfractured_031.lineart.crease_threshold = 0.0
ob_tabletopfractured_030.location = (0.3995, 1.137, 0.7299)
ob_tabletopfractured_030.lineart.crease_threshold = 0.0
ob_tabletopfractured_029.location = (0.3297, 1.174, 0.7299)
ob_tabletopfractured_029.lineart.crease_threshold = 0.0
ob_tabletopfractured_028.location = (0.2773, 1.208, 0.7299)
ob_tabletopfractured_028.lineart.crease_threshold = 0.0
ob_tabletopfractured_027.location = (0.1262, 1.211, 0.7299)
ob_tabletopfractured_027.lineart.crease_threshold = 0.0
ob_tabletopfractured_026.location = (0.2119, 1.337, 0.7299)
ob_tabletopfractured_026.lineart.crease_threshold = 0.0
ob_tabletopfractured_025.location = (0.2279, 1.369, 0.7299)
ob_tabletopfractured_025.lineart.crease_threshold = 0.0
ob_tabletopfractured_024.location = (0.2962, 1.296, 0.7299)
ob_tabletopfractured_024.lineart.crease_threshold = 0.0
ob_tabletopfractured_023.location = (0.4177, 1.331, 0.7299)
ob_tabletopfractured_023.lineart.crease_threshold = 0.0
ob_tabletopfractured_022.location = (0.14, 0.9446, 0.7299)
ob_tabletopfractured_022.lineart.crease_threshold = 0.0
ob_tabletopfractured_021.location = (0.1346, 0.7681, 0.7299)
ob_tabletopfractured_021.lineart.crease_threshold = 0.0
ob_tabletopfractured_020.location = (0.2363, 1.006, 0.7299)
ob_tabletopfractured_020.lineart.crease_threshold = 0.0
ob_tabletopfractured_019.location = (0.1081, 1.06, 0.7299)
ob_tabletopfractured_019.lineart.crease_threshold = 0.0
ob_tabletopwhole_001.location = (0.252, 1.062, 0.7299)
ob_tabletopwhole_001.lineart.crease_threshold = 0.0

# ---- collection membership
col_collection_1.objects.link(ob_tabletopfractured_038)
col_collection_1.objects.link(ob_tabletopfractured_037)
col_collection_1.objects.link(ob_tabletopfractured_036)
col_collection_1.objects.link(ob_tabletopfractured_035)
col_collection_1.objects.link(ob_tabletopfractured_034)
col_collection_1.objects.link(ob_tabletopfractured_033)
col_collection_1.objects.link(ob_tabletopfractured_032)
col_collection_1.objects.link(ob_tabletopfractured_031)
col_collection_1.objects.link(ob_tabletopfractured_030)
col_collection_1.objects.link(ob_tabletopfractured_029)
col_collection_1.objects.link(ob_tabletopfractured_028)
col_collection_1.objects.link(ob_tabletopfractured_027)
col_collection_1.objects.link(ob_tabletopfractured_026)
col_collection_1.objects.link(ob_tabletopfractured_025)
col_collection_1.objects.link(ob_tabletopfractured_024)
col_collection_1.objects.link(ob_tabletopfractured_023)
col_collection_1.objects.link(ob_tabletopfractured_022)
col_collection_1.objects.link(ob_tabletopfractured_021)
col_collection_1.objects.link(ob_tabletopfractured_020)
col_collection_1.objects.link(ob_tabletopfractured_019)
col_collection_1.objects.link(ob_tabletopwhole_001)

# ---- scene / render settings (as saved in the file)
scene.frame_start = 1; scene.frame_end = 250; scene.frame_set(1)
scene.render.engine = 'BLENDER_EEVEE_NEXT'
scene.render.image_settings.color_mode = 'RGB'
scene.render.image_settings.compression = 90
scene.render.resolution_percentage = 50
scene.render.dither_intensity = 0.0
scene.render.bake_margin = 2
scene.render.bake_bias = 0.0
scene.cycles.use_denoising = False
scene.cycles.samples = 10
scene.cycles.sampling_pattern = 'TABULATED_SOBOL'
scene.cycles.light_sampling_threshold = 0.0
scene.cycles.use_adaptive_sampling = False
scene.cycles.use_light_tree = False
scene.cycles.blur_glossy = 0.0
scene.cycles.volume_bounces = 1
scene.cycles.pixel_filter_type = 'GAUSSIAN'
scene.cycles.sample_clamp_indirect = 0.0
scene.view_settings.view_transform = 'Standard'
bpy.context.view_layer.update()

# ---- added for rendering (the .blend has no active camera and no usable light): camera, sun
cam_auto = bpy.data.cameras.new('AutoCamera')
cam_auto.lens = 50.0
cam_auto.sensor_width = 36.0
cam_auto.clip_end = 1000.0
ob_auto_camera = bpy.data.objects.new('AutoCamera', cam_auto)
scene.collection.objects.link(ob_auto_camera)
ob_auto_camera.location = (1.13802, -0.000867248, 1.43869)
ob_auto_camera.rotation_euler = (1.09748, -7.21219e-08, 0.694738)
scene.camera = ob_auto_camera
light_auto_sun = bpy.data.lights.new('AutoSun', 'SUN')
light_auto_sun.energy = 3.0
light_auto_sun.angle = 0.0523599
ob_auto_sun = bpy.data.objects.new('AutoSun', light_auto_sun)
scene.collection.objects.link(ob_auto_sun)
ob_auto_sun.rotation_euler = (0.872665, 0.174533, 0.523599)
bpy.context.view_layer.update()
